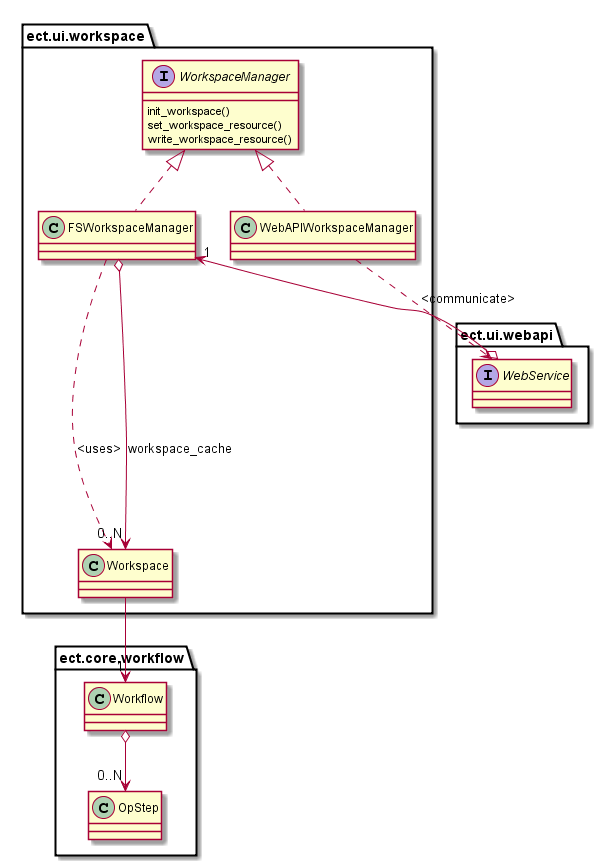

The diagram above was rendered by PlantUML. Its source (embedded in the PNG):
@startuml

interface ect.ui.workspace.WorkspaceManager {
    init_workspace()
    set_workspace_resource()
    write_workspace_resource()
}

class ect.ui.workspace.FSWorkspaceManager implements ect.ui.workspace.WorkspaceManager {
}

class ect.ui.workspace.WebAPIWorkspaceManager implements ect.ui.workspace.WorkspaceManager {
}

interface ect.ui.webapi.WebService {
}

class ect.ui.workspace.Workspace {
}



ect.ui.workspace.WebAPIWorkspaceManager ..> ect.ui.webapi.WebService: <communicate>
ect.ui.workspace.FSWorkspaceManager ..--> ect.ui.workspace.Workspace: <uses>
ect.ui.workspace.FSWorkspaceManager o--> "0..N" ect.ui.workspace.Workspace: workspace_cache
ect.ui.webapi.WebService o--> "1" ect.ui.workspace.FSWorkspaceManager
ect.ui.workspace.Workspace --> "1" ect.core.workflow.Workflow

ect.core.workflow.Workflow o--> "0..N" ect.core.workflow.OpStep

@enduml